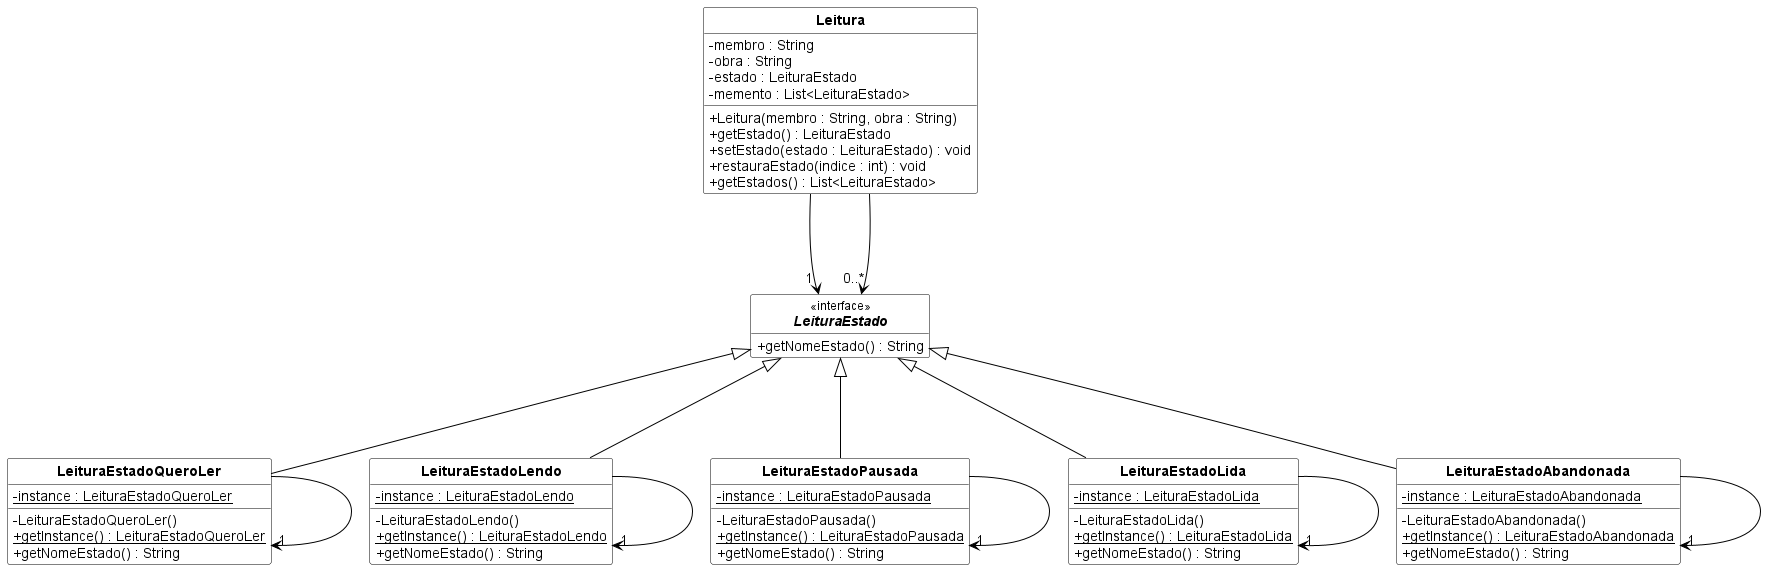

The diagram above was rendered by PlantUML. Its source (embedded in the PNG):
@startuml
skinparam style strictuml
skinparam classAttributeIconSize 0
skinparam shadowing false
skinparam backgroundColor white
skinparam defaultFontName Arial
skinparam class {
  BackgroundColor white
  BorderColor black
  ArrowColor black
  FontColor black
  FontStyle bold
  StereotypeFontStyle normal
}
hide empty members
skinparam nodesep 80
skinparam ranksep 100
class Leitura {
  -membro : String
  -obra : String
  -estado : LeituraEstado
  -memento : List<LeituraEstado>
  +Leitura(membro : String, obra : String)
  +getEstado() : LeituraEstado
  +setEstado(estado : LeituraEstado) : void
  +restauraEstado(indice : int) : void
  +getEstados() : List<LeituraEstado>
}
interface LeituraEstado <<interface>> {
  +getNomeEstado() : String
}
class LeituraEstadoQueroLer {
  -{static} instance : LeituraEstadoQueroLer
  -LeituraEstadoQueroLer()
  +{static} getInstance() : LeituraEstadoQueroLer
  +getNomeEstado() : String
}
LeituraEstadoQueroLer -up-|> LeituraEstado
LeituraEstadoQueroLer --> "1" LeituraEstadoQueroLer
class LeituraEstadoLendo {
  -{static} instance : LeituraEstadoLendo
  -LeituraEstadoLendo()
  +{static} getInstance() : LeituraEstadoLendo
  +getNomeEstado() : String
}
LeituraEstadoLendo -up-|> LeituraEstado
LeituraEstadoLendo --> "1" LeituraEstadoLendo
class LeituraEstadoPausada {
  -{static} instance : LeituraEstadoPausada
  -LeituraEstadoPausada()
  +{static} getInstance() : LeituraEstadoPausada
  +getNomeEstado() : String
}
LeituraEstadoPausada -up-|> LeituraEstado
LeituraEstadoPausada --> "1" LeituraEstadoPausada
class LeituraEstadoLida {
  -{static} instance : LeituraEstadoLida
  -LeituraEstadoLida()
  +{static} getInstance() : LeituraEstadoLida
  +getNomeEstado() : String
}
LeituraEstadoLida -up-|> LeituraEstado
LeituraEstadoLida --> "1" LeituraEstadoLida
class LeituraEstadoAbandonada {
  -{static} instance : LeituraEstadoAbandonada
  -LeituraEstadoAbandonada()
  +{static} getInstance() : LeituraEstadoAbandonada
  +getNomeEstado() : String
}
LeituraEstadoAbandonada -up-|> LeituraEstado
LeituraEstadoAbandonada --> "1" LeituraEstadoAbandonada
Leitura -down-> "1" LeituraEstado
Leitura -down-> "0..*" LeituraEstado
@enduml